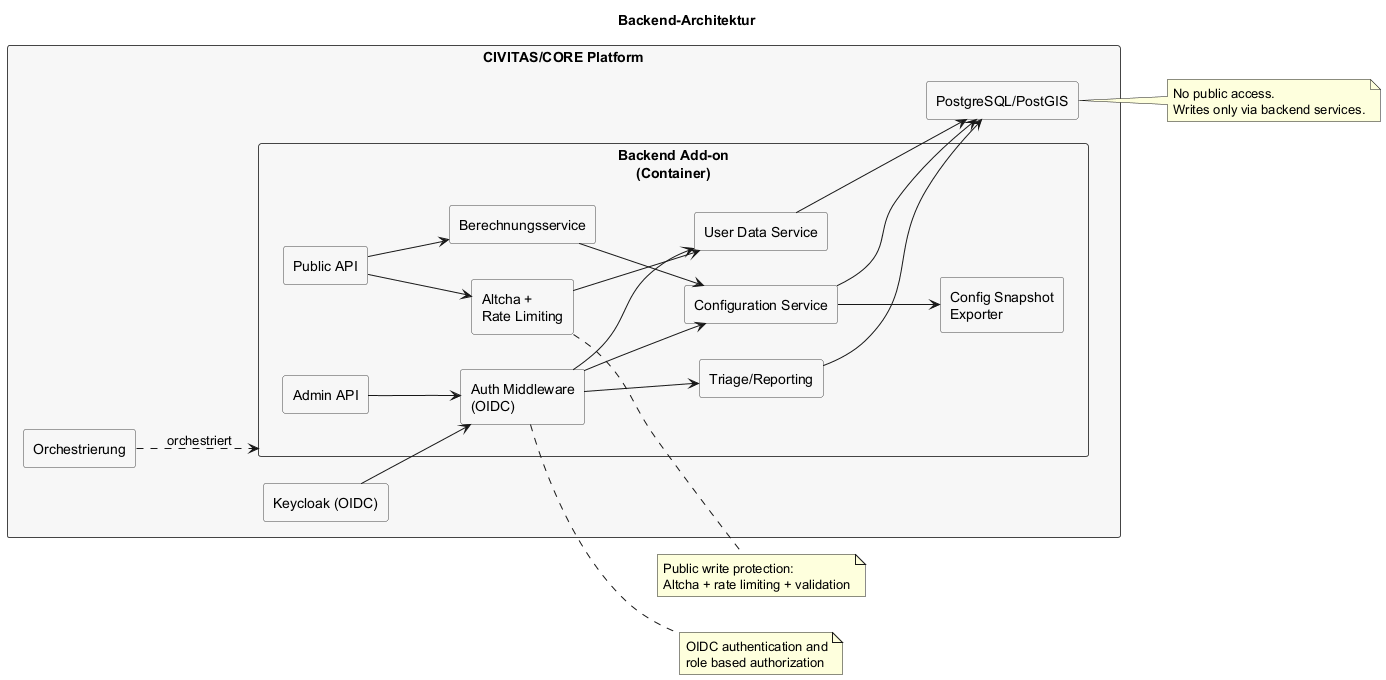

The diagram above was rendered by PlantUML. Its source (embedded in the PNG):
@startuml
left to right direction
skinparam rectangle {
  BackgroundColor #F7F7F7
  BorderColor #444444
}

title Backend-Architektur

rectangle "CIVITAS/CORE Platform" as civitas {
  rectangle "Orchestrierung" as orchestrator

  rectangle "Backend Add-on\n(Container)" as backend {
    rectangle "Public API" as public_api
    rectangle "Admin API" as admin_api
    rectangle "Altcha +\nRate Limiting" as protect
    rectangle "Auth Middleware\n(OIDC)" as auth
    rectangle "Configuration Service" as config
    rectangle "User Data Service" as user_data
    rectangle "Triage/Reporting" as triage
    rectangle "Berechnungsservice" as calc
    rectangle "Config Snapshot\nExporter" as export
  }

  rectangle "PostgreSQL/PostGIS" as db
  rectangle "Keycloak (OIDC)" as keycloak
}

orchestrator ..> backend : orchestriert

public_api --> protect
protect --> user_data
public_api --> calc
admin_api --> auth
auth --> config
auth --> triage
auth --> user_data
config --> export
config --> db
user_data --> db
triage --> db
calc --> config
keycloak --> auth

note right of protect
Public write protection:
Altcha + rate limiting + validation
end note

note right of auth
OIDC authentication and
role based authorization
end note

note right of db
No public access.
Writes only via backend services.
end note

@enduml